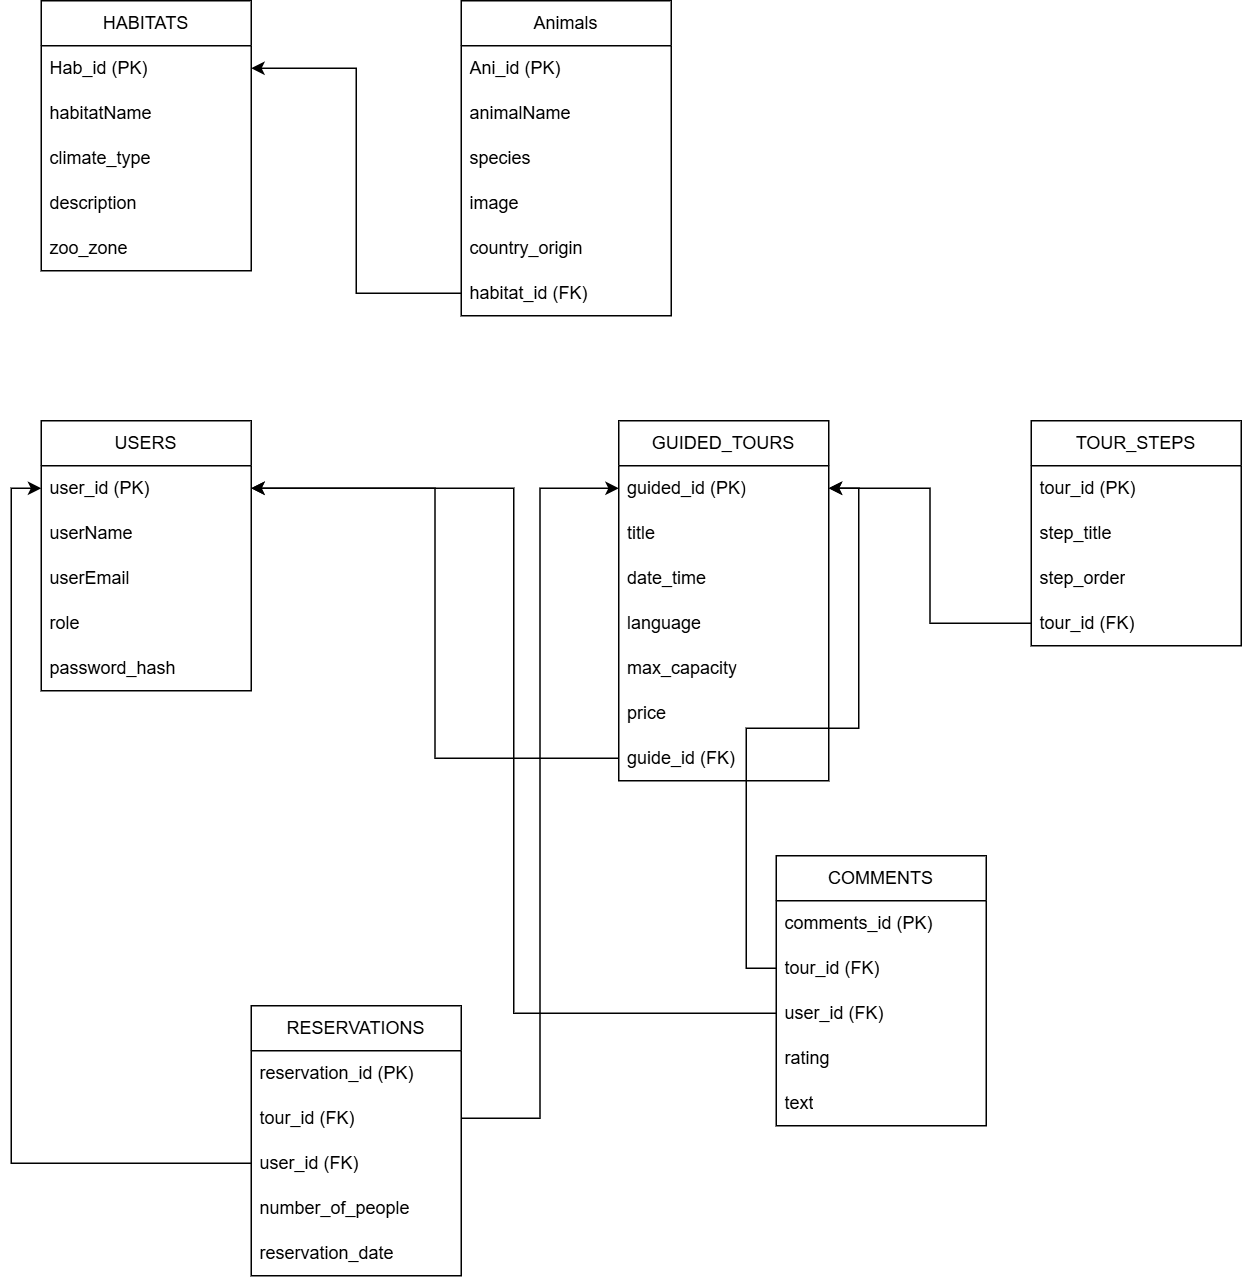

The diagram above was exported from draw.io. Its source (the exported page's mxGraphModel, read from the mxfile embedded in the PNG):
<mxGraphModel dx="1114" dy="489" grid="1" gridSize="10" guides="1" tooltips="1" connect="1" arrows="1" fold="1" page="1" pageScale="1" pageWidth="850" pageHeight="1100" math="0" shadow="0">
  <root>
    <mxCell id="0" />
    <mxCell id="1" parent="0" />
    <mxCell id="By6QzgmfzAiJ2WOcKYSK-1" parent="1" style="swimlane;fontStyle=0;childLayout=stackLayout;horizontal=1;startSize=30;horizontalStack=0;resizeParent=1;resizeParentMax=0;resizeLast=0;collapsible=1;marginBottom=0;whiteSpace=wrap;html=1;" value="USERS" vertex="1">
      <mxGeometry height="180" width="140" x="40" y="280" as="geometry" />
    </mxCell>
    <mxCell id="By6QzgmfzAiJ2WOcKYSK-2" parent="By6QzgmfzAiJ2WOcKYSK-1" style="text;strokeColor=none;fillColor=none;align=left;verticalAlign=middle;spacingLeft=4;spacingRight=4;overflow=hidden;points=[[0,0.5],[1,0.5]];portConstraint=eastwest;rotatable=0;whiteSpace=wrap;html=1;" value="user_id (PK)" vertex="1">
      <mxGeometry height="30" width="140" y="30" as="geometry" />
    </mxCell>
    <mxCell id="By6QzgmfzAiJ2WOcKYSK-3" parent="By6QzgmfzAiJ2WOcKYSK-1" style="text;strokeColor=none;fillColor=none;align=left;verticalAlign=middle;spacingLeft=4;spacingRight=4;overflow=hidden;points=[[0,0.5],[1,0.5]];portConstraint=eastwest;rotatable=0;whiteSpace=wrap;html=1;" value="userName" vertex="1">
      <mxGeometry height="30" width="140" y="60" as="geometry" />
    </mxCell>
    <mxCell id="By6QzgmfzAiJ2WOcKYSK-6" parent="By6QzgmfzAiJ2WOcKYSK-1" style="text;strokeColor=none;fillColor=none;align=left;verticalAlign=middle;spacingLeft=4;spacingRight=4;overflow=hidden;points=[[0,0.5],[1,0.5]];portConstraint=eastwest;rotatable=0;whiteSpace=wrap;html=1;" value="userEmail" vertex="1">
      <mxGeometry height="30" width="140" y="90" as="geometry" />
    </mxCell>
    <mxCell id="By6QzgmfzAiJ2WOcKYSK-5" parent="By6QzgmfzAiJ2WOcKYSK-1" style="text;strokeColor=none;fillColor=none;align=left;verticalAlign=middle;spacingLeft=4;spacingRight=4;overflow=hidden;points=[[0,0.5],[1,0.5]];portConstraint=eastwest;rotatable=0;whiteSpace=wrap;html=1;" value="role" vertex="1">
      <mxGeometry height="30" width="140" y="120" as="geometry" />
    </mxCell>
    <mxCell id="By6QzgmfzAiJ2WOcKYSK-7" parent="By6QzgmfzAiJ2WOcKYSK-1" style="text;strokeColor=none;fillColor=none;align=left;verticalAlign=middle;spacingLeft=4;spacingRight=4;overflow=hidden;points=[[0,0.5],[1,0.5]];portConstraint=eastwest;rotatable=0;whiteSpace=wrap;html=1;" value="password_hash" vertex="1">
      <mxGeometry height="30" width="140" y="150" as="geometry" />
    </mxCell>
    <mxCell id="By6QzgmfzAiJ2WOcKYSK-8" parent="1" style="swimlane;fontStyle=0;childLayout=stackLayout;horizontal=1;startSize=30;horizontalStack=0;resizeParent=1;resizeParentMax=0;resizeLast=0;collapsible=1;marginBottom=0;whiteSpace=wrap;html=1;" value=" HABITATS" vertex="1">
      <mxGeometry height="180" width="140" x="40" as="geometry" />
    </mxCell>
    <mxCell id="By6QzgmfzAiJ2WOcKYSK-9" parent="By6QzgmfzAiJ2WOcKYSK-8" style="text;strokeColor=none;fillColor=none;align=left;verticalAlign=middle;spacingLeft=4;spacingRight=4;overflow=hidden;points=[[0,0.5],[1,0.5]];portConstraint=eastwest;rotatable=0;whiteSpace=wrap;html=1;" value="Hab_id (PK)" vertex="1">
      <mxGeometry height="30" width="140" y="30" as="geometry" />
    </mxCell>
    <mxCell id="By6QzgmfzAiJ2WOcKYSK-10" parent="By6QzgmfzAiJ2WOcKYSK-8" style="text;strokeColor=none;fillColor=none;align=left;verticalAlign=middle;spacingLeft=4;spacingRight=4;overflow=hidden;points=[[0,0.5],[1,0.5]];portConstraint=eastwest;rotatable=0;whiteSpace=wrap;html=1;" value="habitatName" vertex="1">
      <mxGeometry height="30" width="140" y="60" as="geometry" />
    </mxCell>
    <mxCell id="By6QzgmfzAiJ2WOcKYSK-12" parent="By6QzgmfzAiJ2WOcKYSK-8" style="text;strokeColor=none;fillColor=none;align=left;verticalAlign=middle;spacingLeft=4;spacingRight=4;overflow=hidden;points=[[0,0.5],[1,0.5]];portConstraint=eastwest;rotatable=0;whiteSpace=wrap;html=1;" value="climate_type" vertex="1">
      <mxGeometry height="30" width="140" y="90" as="geometry" />
    </mxCell>
    <mxCell id="By6QzgmfzAiJ2WOcKYSK-13" parent="By6QzgmfzAiJ2WOcKYSK-8" style="text;strokeColor=none;fillColor=none;align=left;verticalAlign=middle;spacingLeft=4;spacingRight=4;overflow=hidden;points=[[0,0.5],[1,0.5]];portConstraint=eastwest;rotatable=0;whiteSpace=wrap;html=1;" value="description" vertex="1">
      <mxGeometry height="30" width="140" y="120" as="geometry" />
    </mxCell>
    <mxCell id="By6QzgmfzAiJ2WOcKYSK-11" parent="By6QzgmfzAiJ2WOcKYSK-8" style="text;strokeColor=none;fillColor=none;align=left;verticalAlign=middle;spacingLeft=4;spacingRight=4;overflow=hidden;points=[[0,0.5],[1,0.5]];portConstraint=eastwest;rotatable=0;whiteSpace=wrap;html=1;" value="zoo_zone" vertex="1">
      <mxGeometry height="30" width="140" y="150" as="geometry" />
    </mxCell>
    <mxCell id="By6QzgmfzAiJ2WOcKYSK-14" parent="1" style="swimlane;fontStyle=0;childLayout=stackLayout;horizontal=1;startSize=30;horizontalStack=0;resizeParent=1;resizeParentMax=0;resizeLast=0;collapsible=1;marginBottom=0;whiteSpace=wrap;html=1;" value="Animals" vertex="1">
      <mxGeometry height="210" width="140" x="320" as="geometry" />
    </mxCell>
    <mxCell id="By6QzgmfzAiJ2WOcKYSK-15" parent="By6QzgmfzAiJ2WOcKYSK-14" style="text;strokeColor=none;fillColor=none;align=left;verticalAlign=middle;spacingLeft=4;spacingRight=4;overflow=hidden;points=[[0,0.5],[1,0.5]];portConstraint=eastwest;rotatable=0;whiteSpace=wrap;html=1;" value="Ani_id (PK)" vertex="1">
      <mxGeometry height="30" width="140" y="30" as="geometry" />
    </mxCell>
    <mxCell id="By6QzgmfzAiJ2WOcKYSK-16" parent="By6QzgmfzAiJ2WOcKYSK-14" style="text;strokeColor=none;fillColor=none;align=left;verticalAlign=middle;spacingLeft=4;spacingRight=4;overflow=hidden;points=[[0,0.5],[1,0.5]];portConstraint=eastwest;rotatable=0;whiteSpace=wrap;html=1;" value="animalName" vertex="1">
      <mxGeometry height="30" width="140" y="60" as="geometry" />
    </mxCell>
    <mxCell id="By6QzgmfzAiJ2WOcKYSK-17" parent="By6QzgmfzAiJ2WOcKYSK-14" style="text;strokeColor=none;fillColor=none;align=left;verticalAlign=middle;spacingLeft=4;spacingRight=4;overflow=hidden;points=[[0,0.5],[1,0.5]];portConstraint=eastwest;rotatable=0;whiteSpace=wrap;html=1;" value="species" vertex="1">
      <mxGeometry height="30" width="140" y="90" as="geometry" />
    </mxCell>
    <mxCell id="By6QzgmfzAiJ2WOcKYSK-18" parent="By6QzgmfzAiJ2WOcKYSK-14" style="text;strokeColor=none;fillColor=none;align=left;verticalAlign=middle;spacingLeft=4;spacingRight=4;overflow=hidden;points=[[0,0.5],[1,0.5]];portConstraint=eastwest;rotatable=0;whiteSpace=wrap;html=1;" value="image" vertex="1">
      <mxGeometry height="30" width="140" y="120" as="geometry" />
    </mxCell>
    <mxCell id="By6QzgmfzAiJ2WOcKYSK-19" parent="By6QzgmfzAiJ2WOcKYSK-14" style="text;strokeColor=none;fillColor=none;align=left;verticalAlign=middle;spacingLeft=4;spacingRight=4;overflow=hidden;points=[[0,0.5],[1,0.5]];portConstraint=eastwest;rotatable=0;whiteSpace=wrap;html=1;" value="country_origin" vertex="1">
      <mxGeometry height="30" width="140" y="150" as="geometry" />
    </mxCell>
    <mxCell id="By6QzgmfzAiJ2WOcKYSK-21" parent="By6QzgmfzAiJ2WOcKYSK-14" style="text;strokeColor=none;fillColor=none;align=left;verticalAlign=middle;spacingLeft=4;spacingRight=4;overflow=hidden;points=[[0,0.5],[1,0.5]];portConstraint=eastwest;rotatable=0;whiteSpace=wrap;html=1;" value="habitat_id (FK)" vertex="1">
      <mxGeometry height="30" width="140" y="180" as="geometry" />
    </mxCell>
    <mxCell id="By6QzgmfzAiJ2WOcKYSK-23" parent="1" style="swimlane;fontStyle=0;childLayout=stackLayout;horizontal=1;startSize=30;horizontalStack=0;resizeParent=1;resizeParentMax=0;resizeLast=0;collapsible=1;marginBottom=0;whiteSpace=wrap;html=1;" value="  GUIDED_TOURS" vertex="1">
      <mxGeometry height="240" width="140" x="425" y="280" as="geometry" />
    </mxCell>
    <mxCell id="By6QzgmfzAiJ2WOcKYSK-24" parent="By6QzgmfzAiJ2WOcKYSK-23" style="text;strokeColor=none;fillColor=none;align=left;verticalAlign=middle;spacingLeft=4;spacingRight=4;overflow=hidden;points=[[0,0.5],[1,0.5]];portConstraint=eastwest;rotatable=0;whiteSpace=wrap;html=1;" value="guided_id (PK)" vertex="1">
      <mxGeometry height="30" width="140" y="30" as="geometry" />
    </mxCell>
    <mxCell id="By6QzgmfzAiJ2WOcKYSK-25" parent="By6QzgmfzAiJ2WOcKYSK-23" style="text;strokeColor=none;fillColor=none;align=left;verticalAlign=middle;spacingLeft=4;spacingRight=4;overflow=hidden;points=[[0,0.5],[1,0.5]];portConstraint=eastwest;rotatable=0;whiteSpace=wrap;html=1;" value="title" vertex="1">
      <mxGeometry height="30" width="140" y="60" as="geometry" />
    </mxCell>
    <mxCell id="By6QzgmfzAiJ2WOcKYSK-26" parent="By6QzgmfzAiJ2WOcKYSK-23" style="text;strokeColor=none;fillColor=none;align=left;verticalAlign=middle;spacingLeft=4;spacingRight=4;overflow=hidden;points=[[0,0.5],[1,0.5]];portConstraint=eastwest;rotatable=0;whiteSpace=wrap;html=1;" value="date_time" vertex="1">
      <mxGeometry height="30" width="140" y="90" as="geometry" />
    </mxCell>
    <mxCell id="By6QzgmfzAiJ2WOcKYSK-27" parent="By6QzgmfzAiJ2WOcKYSK-23" style="text;strokeColor=none;fillColor=none;align=left;verticalAlign=middle;spacingLeft=4;spacingRight=4;overflow=hidden;points=[[0,0.5],[1,0.5]];portConstraint=eastwest;rotatable=0;whiteSpace=wrap;html=1;" value="language" vertex="1">
      <mxGeometry height="30" width="140" y="120" as="geometry" />
    </mxCell>
    <mxCell id="By6QzgmfzAiJ2WOcKYSK-28" parent="By6QzgmfzAiJ2WOcKYSK-23" style="text;strokeColor=none;fillColor=none;align=left;verticalAlign=middle;spacingLeft=4;spacingRight=4;overflow=hidden;points=[[0,0.5],[1,0.5]];portConstraint=eastwest;rotatable=0;whiteSpace=wrap;html=1;" value="max_capacity" vertex="1">
      <mxGeometry height="30" width="140" y="150" as="geometry" />
    </mxCell>
    <mxCell id="By6QzgmfzAiJ2WOcKYSK-29" parent="By6QzgmfzAiJ2WOcKYSK-23" style="text;strokeColor=none;fillColor=none;align=left;verticalAlign=middle;spacingLeft=4;spacingRight=4;overflow=hidden;points=[[0,0.5],[1,0.5]];portConstraint=eastwest;rotatable=0;whiteSpace=wrap;html=1;" value="price" vertex="1">
      <mxGeometry height="30" width="140" y="180" as="geometry" />
    </mxCell>
    <mxCell id="By6QzgmfzAiJ2WOcKYSK-30" parent="By6QzgmfzAiJ2WOcKYSK-23" style="text;strokeColor=none;fillColor=none;align=left;verticalAlign=middle;spacingLeft=4;spacingRight=4;overflow=hidden;points=[[0,0.5],[1,0.5]];portConstraint=eastwest;rotatable=0;whiteSpace=wrap;html=1;" value="guide_id (FK)" vertex="1">
      <mxGeometry height="30" width="140" y="210" as="geometry" />
    </mxCell>
    <mxCell id="By6QzgmfzAiJ2WOcKYSK-31" edge="1" parent="1" source="By6QzgmfzAiJ2WOcKYSK-21" style="edgeStyle=orthogonalEdgeStyle;rounded=0;orthogonalLoop=1;jettySize=auto;html=1;" target="By6QzgmfzAiJ2WOcKYSK-9">
      <mxGeometry relative="1" as="geometry" />
    </mxCell>
    <mxCell id="By6QzgmfzAiJ2WOcKYSK-32" edge="1" parent="1" source="By6QzgmfzAiJ2WOcKYSK-30" style="edgeStyle=orthogonalEdgeStyle;rounded=0;orthogonalLoop=1;jettySize=auto;html=1;" target="By6QzgmfzAiJ2WOcKYSK-2">
      <mxGeometry relative="1" as="geometry" />
    </mxCell>
    <mxCell id="By6QzgmfzAiJ2WOcKYSK-33" parent="1" style="swimlane;fontStyle=0;childLayout=stackLayout;horizontal=1;startSize=30;horizontalStack=0;resizeParent=1;resizeParentMax=0;resizeLast=0;collapsible=1;marginBottom=0;whiteSpace=wrap;html=1;" value=" TOUR_STEPS" vertex="1">
      <mxGeometry height="150" width="140" x="700" y="280" as="geometry" />
    </mxCell>
    <mxCell id="By6QzgmfzAiJ2WOcKYSK-34" parent="By6QzgmfzAiJ2WOcKYSK-33" style="text;strokeColor=none;fillColor=none;align=left;verticalAlign=middle;spacingLeft=4;spacingRight=4;overflow=hidden;points=[[0,0.5],[1,0.5]];portConstraint=eastwest;rotatable=0;whiteSpace=wrap;html=1;" value="tour_id (PK)" vertex="1">
      <mxGeometry height="30" width="140" y="30" as="geometry" />
    </mxCell>
    <mxCell id="By6QzgmfzAiJ2WOcKYSK-35" parent="By6QzgmfzAiJ2WOcKYSK-33" style="text;strokeColor=none;fillColor=none;align=left;verticalAlign=middle;spacingLeft=4;spacingRight=4;overflow=hidden;points=[[0,0.5],[1,0.5]];portConstraint=eastwest;rotatable=0;whiteSpace=wrap;html=1;" value="step_title" vertex="1">
      <mxGeometry height="30" width="140" y="60" as="geometry" />
    </mxCell>
    <mxCell id="By6QzgmfzAiJ2WOcKYSK-36" parent="By6QzgmfzAiJ2WOcKYSK-33" style="text;strokeColor=none;fillColor=none;align=left;verticalAlign=middle;spacingLeft=4;spacingRight=4;overflow=hidden;points=[[0,0.5],[1,0.5]];portConstraint=eastwest;rotatable=0;whiteSpace=wrap;html=1;" value="step_order" vertex="1">
      <mxGeometry height="30" width="140" y="90" as="geometry" />
    </mxCell>
    <mxCell id="By6QzgmfzAiJ2WOcKYSK-37" parent="By6QzgmfzAiJ2WOcKYSK-33" style="text;strokeColor=none;fillColor=none;align=left;verticalAlign=middle;spacingLeft=4;spacingRight=4;overflow=hidden;points=[[0,0.5],[1,0.5]];portConstraint=eastwest;rotatable=0;whiteSpace=wrap;html=1;" value="tour_id (FK)" vertex="1">
      <mxGeometry height="30" width="140" y="120" as="geometry" />
    </mxCell>
    <mxCell id="By6QzgmfzAiJ2WOcKYSK-40" edge="1" parent="1" source="By6QzgmfzAiJ2WOcKYSK-37" style="edgeStyle=orthogonalEdgeStyle;rounded=0;orthogonalLoop=1;jettySize=auto;html=1;" target="By6QzgmfzAiJ2WOcKYSK-24">
      <mxGeometry relative="1" as="geometry" />
    </mxCell>
    <mxCell id="By6QzgmfzAiJ2WOcKYSK-41" parent="1" style="swimlane;fontStyle=0;childLayout=stackLayout;horizontal=1;startSize=30;horizontalStack=0;resizeParent=1;resizeParentMax=0;resizeLast=0;collapsible=1;marginBottom=0;whiteSpace=wrap;html=1;" value="  RESERVATIONS" vertex="1">
      <mxGeometry height="180" width="140" x="180" y="670" as="geometry" />
    </mxCell>
    <mxCell id="By6QzgmfzAiJ2WOcKYSK-42" parent="By6QzgmfzAiJ2WOcKYSK-41" style="text;strokeColor=none;fillColor=none;align=left;verticalAlign=middle;spacingLeft=4;spacingRight=4;overflow=hidden;points=[[0,0.5],[1,0.5]];portConstraint=eastwest;rotatable=0;whiteSpace=wrap;html=1;" value="reservation_id (PK)" vertex="1">
      <mxGeometry height="30" width="140" y="30" as="geometry" />
    </mxCell>
    <mxCell id="By6QzgmfzAiJ2WOcKYSK-43" parent="By6QzgmfzAiJ2WOcKYSK-41" style="text;strokeColor=none;fillColor=none;align=left;verticalAlign=middle;spacingLeft=4;spacingRight=4;overflow=hidden;points=[[0,0.5],[1,0.5]];portConstraint=eastwest;rotatable=0;whiteSpace=wrap;html=1;" value="tour_id (FK)" vertex="1">
      <mxGeometry height="30" width="140" y="60" as="geometry" />
    </mxCell>
    <mxCell id="By6QzgmfzAiJ2WOcKYSK-44" parent="By6QzgmfzAiJ2WOcKYSK-41" style="text;strokeColor=none;fillColor=none;align=left;verticalAlign=middle;spacingLeft=4;spacingRight=4;overflow=hidden;points=[[0,0.5],[1,0.5]];portConstraint=eastwest;rotatable=0;whiteSpace=wrap;html=1;" value="user_id (FK)" vertex="1">
      <mxGeometry height="30" width="140" y="90" as="geometry" />
    </mxCell>
    <mxCell id="By6QzgmfzAiJ2WOcKYSK-45" parent="By6QzgmfzAiJ2WOcKYSK-41" style="text;strokeColor=none;fillColor=none;align=left;verticalAlign=middle;spacingLeft=4;spacingRight=4;overflow=hidden;points=[[0,0.5],[1,0.5]];portConstraint=eastwest;rotatable=0;whiteSpace=wrap;html=1;" value="number_of_people" vertex="1">
      <mxGeometry height="30" width="140" y="120" as="geometry" />
    </mxCell>
    <mxCell id="By6QzgmfzAiJ2WOcKYSK-46" parent="By6QzgmfzAiJ2WOcKYSK-41" style="text;strokeColor=none;fillColor=none;align=left;verticalAlign=middle;spacingLeft=4;spacingRight=4;overflow=hidden;points=[[0,0.5],[1,0.5]];portConstraint=eastwest;rotatable=0;whiteSpace=wrap;html=1;" value="reservation_date" vertex="1">
      <mxGeometry height="30" width="140" y="150" as="geometry" />
    </mxCell>
    <mxCell id="By6QzgmfzAiJ2WOcKYSK-49" edge="1" parent="1" source="By6QzgmfzAiJ2WOcKYSK-43" style="edgeStyle=orthogonalEdgeStyle;rounded=0;orthogonalLoop=1;jettySize=auto;html=1;" target="By6QzgmfzAiJ2WOcKYSK-24">
      <mxGeometry relative="1" as="geometry" />
    </mxCell>
    <mxCell id="By6QzgmfzAiJ2WOcKYSK-50" edge="1" parent="1" source="By6QzgmfzAiJ2WOcKYSK-44" style="edgeStyle=orthogonalEdgeStyle;rounded=0;orthogonalLoop=1;jettySize=auto;html=1;entryX=0;entryY=0.5;entryDx=0;entryDy=0;" target="By6QzgmfzAiJ2WOcKYSK-2">
      <mxGeometry relative="1" as="geometry" />
    </mxCell>
    <mxCell id="By6QzgmfzAiJ2WOcKYSK-51" parent="1" style="swimlane;fontStyle=0;childLayout=stackLayout;horizontal=1;startSize=30;horizontalStack=0;resizeParent=1;resizeParentMax=0;resizeLast=0;collapsible=1;marginBottom=0;whiteSpace=wrap;html=1;" value="  COMMENTS" vertex="1">
      <mxGeometry height="180" width="140" x="530" y="570" as="geometry" />
    </mxCell>
    <mxCell id="By6QzgmfzAiJ2WOcKYSK-52" parent="By6QzgmfzAiJ2WOcKYSK-51" style="text;strokeColor=none;fillColor=none;align=left;verticalAlign=middle;spacingLeft=4;spacingRight=4;overflow=hidden;points=[[0,0.5],[1,0.5]];portConstraint=eastwest;rotatable=0;whiteSpace=wrap;html=1;" value="comments_id (PK)" vertex="1">
      <mxGeometry height="30" width="140" y="30" as="geometry" />
    </mxCell>
    <mxCell id="By6QzgmfzAiJ2WOcKYSK-53" parent="By6QzgmfzAiJ2WOcKYSK-51" style="text;strokeColor=none;fillColor=none;align=left;verticalAlign=middle;spacingLeft=4;spacingRight=4;overflow=hidden;points=[[0,0.5],[1,0.5]];portConstraint=eastwest;rotatable=0;whiteSpace=wrap;html=1;" value="tour_id (FK)" vertex="1">
      <mxGeometry height="30" width="140" y="60" as="geometry" />
    </mxCell>
    <mxCell id="By6QzgmfzAiJ2WOcKYSK-54" parent="By6QzgmfzAiJ2WOcKYSK-51" style="text;strokeColor=none;fillColor=none;align=left;verticalAlign=middle;spacingLeft=4;spacingRight=4;overflow=hidden;points=[[0,0.5],[1,0.5]];portConstraint=eastwest;rotatable=0;whiteSpace=wrap;html=1;" value="user_id (FK)" vertex="1">
      <mxGeometry height="30" width="140" y="90" as="geometry" />
    </mxCell>
    <mxCell id="By6QzgmfzAiJ2WOcKYSK-55" parent="By6QzgmfzAiJ2WOcKYSK-51" style="text;strokeColor=none;fillColor=none;align=left;verticalAlign=middle;spacingLeft=4;spacingRight=4;overflow=hidden;points=[[0,0.5],[1,0.5]];portConstraint=eastwest;rotatable=0;whiteSpace=wrap;html=1;" value="rating" vertex="1">
      <mxGeometry height="30" width="140" y="120" as="geometry" />
    </mxCell>
    <mxCell id="By6QzgmfzAiJ2WOcKYSK-56" parent="By6QzgmfzAiJ2WOcKYSK-51" style="text;strokeColor=none;fillColor=none;align=left;verticalAlign=middle;spacingLeft=4;spacingRight=4;overflow=hidden;points=[[0,0.5],[1,0.5]];portConstraint=eastwest;rotatable=0;whiteSpace=wrap;html=1;" value="text" vertex="1">
      <mxGeometry height="30" width="140" y="150" as="geometry" />
    </mxCell>
    <mxCell id="By6QzgmfzAiJ2WOcKYSK-57" edge="1" parent="1" source="By6QzgmfzAiJ2WOcKYSK-54" style="edgeStyle=orthogonalEdgeStyle;rounded=0;orthogonalLoop=1;jettySize=auto;html=1;entryX=1;entryY=0.5;entryDx=0;entryDy=0;" target="By6QzgmfzAiJ2WOcKYSK-2">
      <mxGeometry relative="1" as="geometry" />
    </mxCell>
    <mxCell id="By6QzgmfzAiJ2WOcKYSK-58" edge="1" parent="1" source="By6QzgmfzAiJ2WOcKYSK-53" style="edgeStyle=orthogonalEdgeStyle;rounded=0;orthogonalLoop=1;jettySize=auto;html=1;" target="By6QzgmfzAiJ2WOcKYSK-24">
      <mxGeometry relative="1" as="geometry" />
    </mxCell>
  </root>
</mxGraphModel>